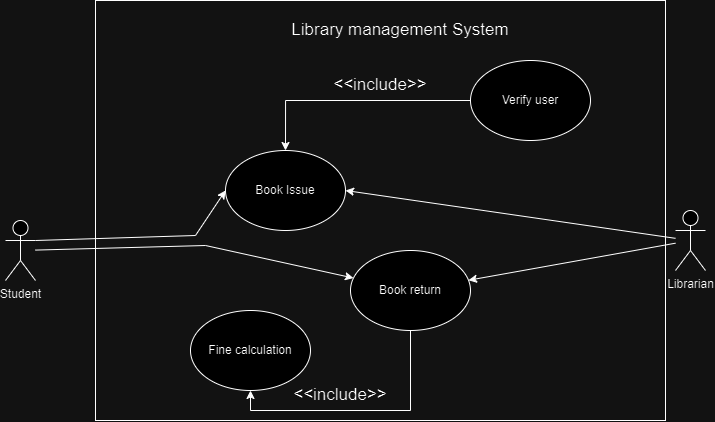

The diagram above was exported from draw.io. Its source (the exported page's mxGraphModel, read from the mxfile embedded in the PNG):
<mxGraphModel dx="1235" dy="628" grid="1" gridSize="10" guides="1" tooltips="1" connect="1" arrows="1" fold="1" page="1" pageScale="1" pageWidth="850" pageHeight="1100" math="0" shadow="0">
  <root>
    <mxCell id="0" />
    <mxCell id="1" parent="0" />
    <mxCell id="AW0lx6tvLDKkkBaJoxgc-1" value="Student" style="shape=umlActor;verticalLabelPosition=bottom;verticalAlign=top;html=1;" parent="1" vertex="1">
      <mxGeometry x="80" y="350" width="30" height="60" as="geometry" />
    </mxCell>
    <mxCell id="AW0lx6tvLDKkkBaJoxgc-3" value="Librarian" style="shape=umlActor;verticalLabelPosition=bottom;verticalAlign=top;html=1;" parent="1" vertex="1">
      <mxGeometry x="750" y="340" width="30" height="60" as="geometry" />
    </mxCell>
    <mxCell id="AW0lx6tvLDKkkBaJoxgc-5" value="Book Issue" style="ellipse;whiteSpace=wrap;html=1;" parent="1" vertex="1">
      <mxGeometry x="300" y="280" width="120" height="80" as="geometry" />
    </mxCell>
    <mxCell id="AW0lx6tvLDKkkBaJoxgc-19" style="edgeStyle=orthogonalEdgeStyle;rounded=0;orthogonalLoop=1;jettySize=auto;html=1;exitX=0.5;exitY=1;exitDx=0;exitDy=0;entryX=0.5;entryY=1;entryDx=0;entryDy=0;" parent="1" source="AW0lx6tvLDKkkBaJoxgc-6" target="AW0lx6tvLDKkkBaJoxgc-7" edge="1">
      <mxGeometry relative="1" as="geometry" />
    </mxCell>
    <mxCell id="AW0lx6tvLDKkkBaJoxgc-6" value="Book return" style="ellipse;whiteSpace=wrap;html=1;" parent="1" vertex="1">
      <mxGeometry x="425" y="380" width="120" height="80" as="geometry" />
    </mxCell>
    <mxCell id="AW0lx6tvLDKkkBaJoxgc-7" value="Fine calculation" style="ellipse;whiteSpace=wrap;html=1;" parent="1" vertex="1">
      <mxGeometry x="265" y="440" width="120" height="80" as="geometry" />
    </mxCell>
    <mxCell id="MYQWEb7JgBBWZv-c40HL-6" style="edgeStyle=orthogonalEdgeStyle;rounded=0;orthogonalLoop=1;jettySize=auto;html=1;" edge="1" parent="1" source="AW0lx6tvLDKkkBaJoxgc-8" target="AW0lx6tvLDKkkBaJoxgc-5">
      <mxGeometry relative="1" as="geometry" />
    </mxCell>
    <mxCell id="AW0lx6tvLDKkkBaJoxgc-8" value="Verify user" style="ellipse;whiteSpace=wrap;html=1;" parent="1" vertex="1">
      <mxGeometry x="545" y="190" width="120" height="80" as="geometry" />
    </mxCell>
    <mxCell id="AW0lx6tvLDKkkBaJoxgc-9" value="&lt;font style=&quot;font-size: 17px;&quot;&gt;Library management System&lt;/font&gt;" style="text;html=1;strokeColor=none;fillColor=none;align=center;verticalAlign=middle;whiteSpace=wrap;rounded=0;" parent="1" vertex="1">
      <mxGeometry x="350" y="130" width="250" height="60" as="geometry" />
    </mxCell>
    <mxCell id="AW0lx6tvLDKkkBaJoxgc-12" value="" style="endArrow=classic;html=1;rounded=0;exitX=1;exitY=0.3333333333333333;exitDx=0;exitDy=0;exitPerimeter=0;entryX=0;entryY=0.5;entryDx=0;entryDy=0;" parent="1" target="AW0lx6tvLDKkkBaJoxgc-5" edge="1" source="AW0lx6tvLDKkkBaJoxgc-1">
      <mxGeometry width="50" height="50" relative="1" as="geometry">
        <mxPoint x="185" y="365" as="sourcePoint" />
        <mxPoint x="315" y="375" as="targetPoint" />
        <Array as="points">
          <mxPoint x="270" y="365" />
        </Array>
      </mxGeometry>
    </mxCell>
    <mxCell id="AW0lx6tvLDKkkBaJoxgc-14" value="" style="endArrow=classic;html=1;rounded=0;entryX=1;entryY=0.5;entryDx=0;entryDy=0;" parent="1" source="AW0lx6tvLDKkkBaJoxgc-3" target="AW0lx6tvLDKkkBaJoxgc-5" edge="1">
      <mxGeometry width="50" height="50" relative="1" as="geometry">
        <mxPoint x="570" y="380" as="sourcePoint" />
        <mxPoint x="460" y="380" as="targetPoint" />
      </mxGeometry>
    </mxCell>
    <mxCell id="AW0lx6tvLDKkkBaJoxgc-15" value="" style="endArrow=classic;html=1;rounded=0;" parent="1" source="AW0lx6tvLDKkkBaJoxgc-1" target="AW0lx6tvLDKkkBaJoxgc-6" edge="1">
      <mxGeometry width="50" height="50" relative="1" as="geometry">
        <mxPoint x="195" y="375" as="sourcePoint" />
        <mxPoint x="330" y="380" as="targetPoint" />
        <Array as="points">
          <mxPoint x="280" y="375" />
        </Array>
      </mxGeometry>
    </mxCell>
    <mxCell id="AW0lx6tvLDKkkBaJoxgc-16" value="" style="endArrow=classic;html=1;rounded=0;" parent="1" target="AW0lx6tvLDKkkBaJoxgc-6" edge="1" source="AW0lx6tvLDKkkBaJoxgc-3">
      <mxGeometry width="50" height="50" relative="1" as="geometry">
        <mxPoint x="620" y="389" as="sourcePoint" />
        <mxPoint x="450" y="380" as="targetPoint" />
      </mxGeometry>
    </mxCell>
    <mxCell id="AW0lx6tvLDKkkBaJoxgc-17" value="&lt;font style=&quot;font-size: 17px;&quot;&gt;&amp;lt;&amp;lt;include&amp;gt;&amp;gt;&lt;/font&gt;" style="text;html=1;strokeColor=none;fillColor=none;align=center;verticalAlign=middle;whiteSpace=wrap;rounded=0;" parent="1" vertex="1">
      <mxGeometry x="425" y="200" width="60" height="30" as="geometry" />
    </mxCell>
    <mxCell id="AW0lx6tvLDKkkBaJoxgc-18" value="&lt;font style=&quot;font-size: 17px;&quot;&gt;&amp;lt;&amp;lt;include&amp;gt;&amp;gt;&lt;/font&gt;" style="text;html=1;strokeColor=none;fillColor=none;align=center;verticalAlign=middle;whiteSpace=wrap;rounded=0;" parent="1" vertex="1">
      <mxGeometry x="385" y="510" width="60" height="30" as="geometry" />
    </mxCell>
    <mxCell id="AW0lx6tvLDKkkBaJoxgc-21" value="" style="rounded=0;whiteSpace=wrap;html=1;fillColor=none;" parent="1" vertex="1">
      <mxGeometry x="170" y="130" width="570" height="420" as="geometry" />
    </mxCell>
  </root>
</mxGraphModel>